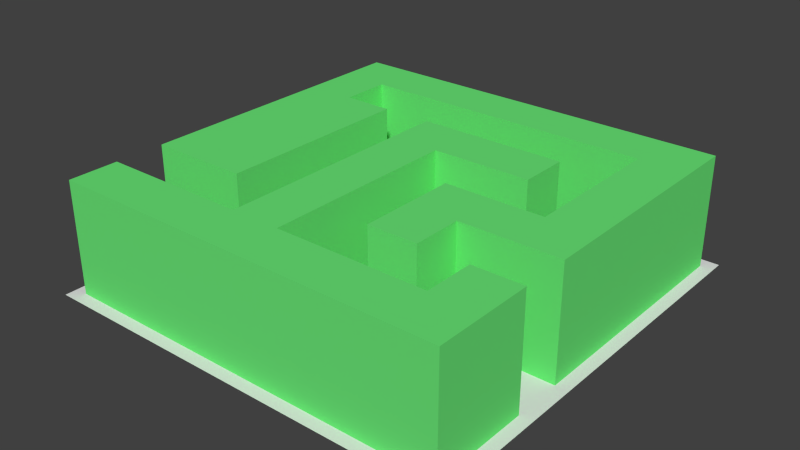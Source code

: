 # Source: BasicMaze.blend  (saved by Blender 2.68.0; exported with 4.5.12 LTS)
import bpy
from mathutils import Matrix  # noqa: F401  (used for matrix-valued properties, if any)

bpy.ops.wm.read_factory_settings(use_empty=True)
scene = bpy.context.scene
scene.name = 'Scene'

# ---- collections
col_collection_1 = bpy.data.collections.new('Collection 1'); scene.collection.children.link(col_collection_1)

# ---- materials (node trees are filled in below, after node groups)
mat_material_004 = bpy.data.materials.new('Material.004')
mat_material_004.alpha_threshold = 0.0
mat_material_004.use_transparent_shadow = False
mat_material_004.preview_render_type = 'CUBE'
mat_material_004.diffuse_color = (0.1462, 0.8, 0.1864, 1.0)
mat_material_004.roughness = 0.5
mat_material_004.specular_intensity = 0.0
mat_material_004.line_color = (0.0, 0.0, 0.0, 0.2428)

# ---- material node trees

# ---- world
world_world = bpy.data.worlds.new('World'); scene.world = world_world
world_world.color = (0.05088, 0.05088, 0.05088)
world_world.use_sun_shadow = False
world_world.sun_shadow_jitter_overblur = 0.0
world_world.cycles.sampling_method = 'MANUAL'
world_world.cycles.sample_map_resolution = 256

# ---- meshes
me_plane_001 = bpy.data.meshes.new('Plane.001')
me_plane_001.from_pydata([(1.0, -1.0, 0.0), (-1.0, -1.0, 0.0), (1.0, 1.0, 0.0), (-1.0, 1.0, 0.0)], [], [(1, 0, 2, 3)])
me_plane_001.use_remesh_preserve_volume = False
me_plane_001.use_remesh_preserve_attributes = False
me_plane_001.use_mirror_vertex_groups = False
me_plane_001.update()
me_plane = bpy.data.meshes.new('Plane')
me_plane.from_pydata([(-1.0, -1.0, 0.0), (1.0, -1.0, 0.0), (-1.0, 1.0, 0.0), (1.0, 1.0, 0.0), (-1.0, 0.0, 0.0), (0.0, -1.0, 0.0), (1.0, 0.0, 0.0), (0.0, 1.0, 0.0), (0.0, 0.0, 0.0), (-1.0, -0.5, 0.0), (0.5, -1.0, 0.0), (1.0, 0.5, 0.0), (-0.5, 1.0, 0.0), (-1.0, 0.5, 0.0), (-0.5, -1.0, 0.0), (1.0, -0.5, 0.0), (0.5, 1.0, 0.0), (0.0, 0.5, 0.0), (0.0, -0.5, 0.0), (-0.5, 0.0, 0.0), (0.5, 0.0, 0.0), (0.5, 0.5, 0.0), (-0.5, 0.5, 0.0), (-0.5, -0.5, 0.0), (0.5, -0.5, 0.0), (-1.0, -0.75, 0.0), (0.75, -1.0, 0.0), (1.0, 0.75, 0.0), (-0.75, 1.0, 0.0), (-1.0, 0.75, 0.0), (-0.75, -1.0, 0.0), (1.0, -0.75, 0.0), (0.75, 1.0, 0.0), (0.0, 0.75, 0.0), (0.0, -0.75, 0.0), (-0.75, 0.0, 0.0), (0.25, 0.0, 0.0), (-1.0, -0.25, 0.0), (0.25, -1.0, 0.0), (1.0, 0.25, 0.0), (-0.25, 1.0, 0.0), (-1.0, 0.25, 0.0), (-0.25, -1.0, 0.0), (1.0, -0.25, 0.0), (0.25, 1.0, 0.0), (0.0, 0.25, 0.0), (0.0, -0.25, 0.0), (-0.25, 0.0, 0.0), (0.75, 0.0, 0.0), (0.5, 0.75, 0.0), (0.5, 0.25, 0.0), (0.25, 0.5, 0.0), (0.75, 0.5, 0.0), (-0.5, 0.75, 0.0), (-0.5, 0.25, 0.0), (-0.75, 0.5, 0.0), (-0.25, 0.5, 0.0), (-0.5, -0.25, 0.0), (-0.5, -0.75, 0.0), (-0.75, -0.5, 0.0), (-0.25, -0.5, 0.0), (0.5, -0.25, 0.0), (0.5, -0.75, 0.0), (0.25, -0.5, 0.0), (0.75, -0.5, 0.0), (0.75, 0.75, 0.0), (-0.25, 0.75, 0.0), (-0.25, -0.25, 0.0), (0.75, -0.25, 0.0), (0.25, 0.75, 0.0), (0.25, 0.25, 0.0), (0.75, 0.25, 0.0), (-0.75, 0.75, 0.0), (-0.75, 0.25, 0.0), (-0.25, 0.25, 0.0), (-0.75, -0.25, 0.0), (-0.75, -0.75, 0.0), (-0.25, -0.75, 0.0), (0.25, -0.25, 0.0), (0.25, -0.75, 0.0), (0.75, -0.75, 0.0), (1.0, 0.0, 0.0), (1.0, -0.25, 0.0), (0.75, 0.0, 0.0), (0.75, -0.25, 0.0), (0.75, 0.75, 0.5624), (1.0, 0.75, 0.5624), (1.0, 1.0, 0.5624), (0.75, 1.0, 0.5624), (-0.25, 0.75, 0.5624), (0.0, 0.75, 0.5624), (0.0, 1.0, 0.5624), (-0.25, 1.0, 0.5624), (-0.25, -0.25, 0.5624), (0.0, -0.25, 0.5624), (0.0, 0.0, 0.5624), (-0.25, 0.0, 0.5624), (0.75, -0.25, 0.0), (1.0, -0.25, 0.0), (1.0, -0.25, 0.0), (0.75, -0.25, 0.0), (0.25, 0.75, 0.5624), (0.5, 0.75, 0.5624), (0.5, 1.0, 0.5624), (0.25, 1.0, 0.5624), (0.25, 0.25, 0.5624), (0.5, 0.25, 0.5624), (0.5, 0.5, 0.5624), (0.25, 0.5, 0.5624), (0.75, 0.25, 0.5624), (1.0, 0.25, 0.5624), (1.0, 0.5, 0.5624), (0.75, 0.5, 0.5624), (-0.75, 0.75, 0.5624), (-0.5, 0.75, 0.5624), (-0.5, 1.0, 0.5624), (-0.75, 1.0, 0.5624), (-0.75, 0.25, 0.5624), (-0.5, 0.25, 0.5624), (-0.5, 0.5, 0.5624), (-0.75, 0.5, 0.5624), (-0.25, 0.25, 0.5624), (0.0, 0.25, 0.5624), (0.0, 0.5, 0.5624), (-0.25, 0.5, 0.5624), (-0.75, -0.25, 0.5624), (-0.5, -0.25, 0.5624), (-0.5, 0.0, 0.5624), (-0.75, 0.0, 0.5624), (-0.25, -0.75, 0.5624), (0.0, -0.75, 0.5624), (0.0, -0.5, 0.5624), (-0.25, -0.5, 0.5624), (0.25, -0.25, 0.5624), (0.5, -0.25, 0.5624), (0.5, 0.0, 0.5624), (0.25, 0.0, 0.5624), (0.75, -0.75, 0.5624), (1.0, -0.75, 0.5624), (1.0, -0.5, 0.5624), (0.75, -0.5, 0.5624), (0.5, 0.75, 0.5624), (0.75, 0.75, 0.5624), (0.75, 1.0, 0.5624), (0.5, 1.0, 0.5624), (0.75, 0.5, 0.5624), (1.0, 0.5, 0.5624), (1.0, 0.75, 0.5624), (0.75, 0.75, 0.5624), (-0.5, 0.75, 0.5624), (-0.25, 0.75, 0.5624), (-0.25, 1.0, 0.5624), (-0.5, 1.0, 0.5624), (1.0, -0.25, 0.0), (1.0, 0.0, 0.0), (1.0, 0.0, 0.0), (1.0, -0.25, 0.0), (-0.25, -0.5, 0.5624), (0.0, -0.5, 0.5624), (0.0, -0.25, 0.5624), (-0.25, -0.25, 0.5624), (0.5, -0.25, 0.5624), (0.75, -0.25, 0.5624), (0.75, 0.0, 0.5624), (0.5, 0.0, 0.5624), (0.0, 0.75, 0.5624), (0.25, 0.75, 0.5624), (0.25, 1.0, 0.5624), (0.0, 1.0, 0.5624), (0.0, 0.25, 0.5624), (0.25, 0.25, 0.5624), (0.25, 0.5, 0.5624), (0.0, 0.5, 0.5624), (0.75, 0.0, 0.5624), (1.0, 0.0, 0.5624), (1.0, 0.25, 0.5624), (0.75, 0.25, 0.5624), (-1.0, 0.75, 0.5624), (-0.75, 0.75, 0.5624), (-0.75, 1.0, 0.5624), (-1.0, 1.0, 0.5624), (-1.0, 0.5, 0.5624), (-0.75, 0.5, 0.5624), (-0.75, 0.75, 0.5624), (-1.0, 0.75, 0.5624), (-1.0, 0.25, 0.5624), (-0.75, 0.25, 0.5624), (-0.75, 0.5, 0.5624), (-1.0, 0.5, 0.5624), (-1.0, 0.0, 0.5624), (-0.75, 0.0, 0.5624), (-0.75, 0.25, 0.5624), (-1.0, 0.25, 0.5624), (-0.75, 0.0, 0.5624), (-0.5, 0.0, 0.5624), (-0.5, 0.25, 0.5624), (-0.75, 0.25, 0.5624), (1.0, 0.0, 0.0), (0.75, 0.0, 0.0), (0.75, 0.0, 0.0), (1.0, 0.0, 0.0), (-0.25, 0.0, 0.5624), (0.0, 0.0, 0.5624), (0.0, 0.25, 0.5624), (-0.25, 0.25, 0.5624), (-1.0, -0.25, 0.5624), (-0.75, -0.25, 0.5624), (-0.75, 0.0, 0.5624), (-1.0, 0.0, 0.5624), (-1.0, -0.5, 0.5624), (-0.75, -0.5, 0.5624), (-0.75, -0.25, 0.5624), (-1.0, -0.25, 0.5624), (-0.75, -0.5, 0.5624), (-0.5, -0.5, 0.5624), (-0.5, -0.25, 0.5624), (-0.75, -0.25, 0.5624), (0.75, -0.25, 0.5624), (1.0, -0.25, 0.5624), (1.0, 0.0, 0.5624), (0.75, 0.0, 0.5624), (-1.0, -1.0, 0.5624), (-0.75, -1.0, 0.5624), (-0.75, -0.75, 0.5624), (-1.0, -0.75, 0.5624), (-0.75, -1.0, 0.5624), (-0.5, -1.0, 0.5624), (-0.5, -0.75, 0.5624), (-0.75, -0.75, 0.5624), (0.75, 0.0, 0.0), (0.75, -0.25, 0.0), (0.75, -0.25, 0.0), (0.75, 0.0, 0.0), (-0.5, -1.0, 0.5624), (-0.25, -1.0, 0.5624), (-0.25, -0.75, 0.5624), (-0.5, -0.75, 0.5624), (-0.25, -1.0, 0.5624), (0.0, -1.0, 0.5624), (0.0, -0.75, 0.5624), (-0.25, -0.75, 0.5624), (0.25, -0.5, 0.5624), (0.5, -0.5, 0.5624), (0.5, -0.25, 0.5624), (0.25, -0.25, 0.5624), (0.0, -1.0, 0.5624), (0.25, -1.0, 0.5624), (0.25, -0.75, 0.5624), (0.0, -0.75, 0.5624), (0.25, -1.0, 0.5624), (0.5, -1.0, 0.5624), (0.5, -0.75, 0.5624), (0.25, -0.75, 0.5624), (0.5, -1.0, 0.5624), (0.75, -1.0, 0.5624), (0.75, -0.75, 0.5624), (0.5, -0.75, 0.5624), (0.75, -1.0, 0.5624), (1.0, -1.0, 0.5624), (1.0, -0.75, 0.5624), (0.75, -0.75, 0.5624)], [], [(27, 86, 85, 65), (84, 100, 99, 82), (82, 99, 98, 43), (43, 98, 97, 68), (97, 98, 99, 100), (85, 86, 87, 88), (67, 93, 96, 47), (68, 97, 100, 84), (47, 96, 95, 8), (8, 95, 94, 46), (46, 94, 93, 67), (93, 94, 95, 96), (66, 89, 92, 40), (40, 92, 91, 7), (32, 88, 87, 3), (3, 87, 86, 27), (7, 91, 90, 33), (33, 90, 89, 66), (89, 90, 91, 92), (65, 85, 88, 32), (101, 102, 103, 104), (49, 102, 101, 69), (16, 103, 102, 49), (44, 104, 103, 16), (69, 101, 104, 44), (105, 106, 107, 108), (50, 106, 105, 70), (21, 107, 106, 50), (51, 108, 107, 21), (70, 105, 108, 51), (109, 110, 111, 112), (39, 110, 109, 71), (11, 111, 110, 39), (52, 112, 111, 11), (71, 109, 112, 52), (113, 114, 115, 116), (53, 114, 113, 72), (12, 115, 114, 53), (28, 116, 115, 12), (72, 113, 116, 28), (117, 118, 119, 120), (54, 118, 117, 73), (22, 119, 118, 54), (55, 120, 119, 22), (73, 117, 120, 55), (121, 122, 123, 124), (45, 122, 121, 74), (17, 123, 122, 45), (56, 124, 123, 17), (74, 121, 124, 56), (125, 126, 127, 128), (57, 126, 125, 75), (19, 127, 126, 57), (35, 128, 127, 19), (75, 125, 128, 35), (129, 130, 131, 132), (34, 130, 129, 77), (18, 131, 130, 34), (60, 132, 131, 18), (77, 129, 132, 60), (133, 134, 135, 136), (61, 134, 133, 78), (20, 135, 134, 61), (36, 136, 135, 20), (78, 133, 136, 36), (137, 138, 139, 140), (31, 138, 137, 80), (15, 139, 138, 31), (64, 140, 139, 15), (80, 137, 140, 64), (141, 142, 143, 144), (65, 142, 141, 49), (32, 143, 142, 65), (16, 144, 143, 32), (49, 141, 144, 16), (145, 146, 147, 148), (11, 146, 145, 52), (27, 147, 146, 11), (65, 148, 147, 27), (52, 145, 148, 65), (149, 150, 151, 152), (66, 150, 149, 53), (40, 151, 150, 66), (12, 152, 151, 40), (53, 149, 152, 12), (153, 154, 155, 156), (6, 154, 153, 43), (81, 155, 154, 6), (82, 156, 155, 81), (43, 153, 156, 82), (157, 158, 159, 160), (18, 158, 157, 60), (46, 159, 158, 18), (67, 160, 159, 46), (60, 157, 160, 67), (161, 162, 163, 164), (68, 162, 161, 61), (48, 163, 162, 68), (20, 164, 163, 48), (61, 161, 164, 20), (165, 166, 167, 168), (69, 166, 165, 33), (44, 167, 166, 69), (7, 168, 167, 44), (33, 165, 168, 7), (169, 170, 171, 172), (70, 170, 169, 45), (51, 171, 170, 70), (17, 172, 171, 51), (45, 169, 172, 17), (173, 174, 175, 176), (6, 174, 173, 48), (39, 175, 174, 6), (71, 176, 175, 39), (48, 173, 176, 71), (177, 178, 179, 180), (72, 178, 177, 29), (28, 179, 178, 72), (2, 180, 179, 28), (29, 177, 180, 2), (181, 182, 183, 184), (55, 182, 181, 13), (72, 183, 182, 55), (29, 184, 183, 72), (13, 181, 184, 29), (185, 186, 187, 188), (73, 186, 185, 41), (55, 187, 186, 73), (13, 188, 187, 55), (41, 185, 188, 13), (189, 190, 191, 192), (35, 190, 189, 4), (73, 191, 190, 35), (41, 192, 191, 73), (4, 189, 192, 41), (193, 194, 195, 196), (19, 194, 193, 35), (54, 195, 194, 19), (73, 196, 195, 54), (35, 193, 196, 73), (197, 198, 199, 200), (48, 198, 197, 6), (83, 199, 198, 48), (81, 200, 199, 83), (6, 197, 200, 81), (201, 202, 203, 204), (8, 202, 201, 47), (45, 203, 202, 8), (74, 204, 203, 45), (47, 201, 204, 74), (205, 206, 207, 208), (75, 206, 205, 37), (35, 207, 206, 75), (4, 208, 207, 35), (37, 205, 208, 4), (209, 210, 211, 212), (59, 210, 209, 9), (75, 211, 210, 59), (37, 212, 211, 75), (9, 209, 212, 37), (213, 214, 215, 216), (23, 214, 213, 59), (57, 215, 214, 23), (75, 216, 215, 57), (59, 213, 216, 75), (217, 218, 219, 220), (82, 218, 217, 84), (81, 219, 218, 82), (83, 220, 219, 81), (84, 217, 220, 83), (221, 222, 223, 224), (30, 222, 221, 0), (76, 223, 222, 30), (25, 224, 223, 76), (0, 221, 224, 25), (225, 226, 227, 228), (14, 226, 225, 30), (58, 227, 226, 14), (76, 228, 227, 58), (30, 225, 228, 76), (229, 230, 231, 232), (68, 230, 229, 48), (84, 231, 230, 68), (83, 232, 231, 84), (48, 229, 232, 83), (233, 234, 235, 236), (42, 234, 233, 14), (77, 235, 234, 42), (58, 236, 235, 77), (14, 233, 236, 58), (237, 238, 239, 240), (5, 238, 237, 42), (34, 239, 238, 5), (77, 240, 239, 34), (42, 237, 240, 77), (241, 242, 243, 244), (24, 242, 241, 63), (61, 243, 242, 24), (78, 244, 243, 61), (63, 241, 244, 78), (245, 246, 247, 248), (38, 246, 245, 5), (79, 247, 246, 38), (34, 248, 247, 79), (5, 245, 248, 34), (249, 250, 251, 252), (10, 250, 249, 38), (62, 251, 250, 10), (79, 252, 251, 62), (38, 249, 252, 79), (253, 254, 255, 256), (26, 254, 253, 10), (80, 255, 254, 26), (62, 256, 255, 80), (10, 253, 256, 62), (257, 258, 259, 260), (1, 258, 257, 26), (31, 259, 258, 1), (80, 260, 259, 31), (26, 257, 260, 80)])
me_plane.materials.append(mat_material_004)
me_plane.materials.append(None)
me_plane.use_remesh_preserve_volume = False
me_plane.use_remesh_preserve_attributes = False
me_plane.use_mirror_vertex_groups = False
me_plane.update()

# ---- objects
ob_plane_001 = bpy.data.objects.new('Plane.001', me_plane_001)
ob_plane = bpy.data.objects.new('Plane', me_plane)

# ---- transforms, parenting, visibility, modifiers, constraints
ob_plane_001.location = (0.0, 0.0, 0.0)
ob_plane_001.scale = (4.255, 4.255, 4.255)
ob_plane_001.lineart.crease_threshold = 0.0
ob_plane.location = (0.0, 0.0, 0.0)
ob_plane.scale = (4.0, 4.0, 4.0)
ob_plane.lock_location = (True, True, True)
ob_plane.lineart.crease_threshold = 0.0

# ---- collection membership
col_collection_1.objects.link(ob_plane_001)
col_collection_1.objects.link(ob_plane)

# ---- scene / render settings (as saved in the file)
scene.frame_start = 1; scene.frame_end = 250; scene.frame_set(1)
scene.render.engine = 'BLENDER_EEVEE_NEXT'
scene.render.resolution_percentage = 50
scene.render.dither_intensity = 0.0
scene.cycles.use_denoising = False
scene.cycles.samples = 10
scene.cycles.sampling_pattern = 'TABULATED_SOBOL'
scene.cycles.light_sampling_threshold = 0.0
scene.cycles.use_adaptive_sampling = False
scene.cycles.use_light_tree = False
scene.cycles.blur_glossy = 0.0
scene.cycles.volume_bounces = 1
scene.cycles.pixel_filter_type = 'GAUSSIAN'
scene.cycles.sample_clamp_indirect = 0.0
scene.view_settings.view_transform = 'Standard'
bpy.context.view_layer.update()

# ---- added for rendering (the .blend has no active camera and no usable light): camera, sun
cam_auto = bpy.data.cameras.new('AutoCamera')
cam_auto.lens = 50.0
cam_auto.sensor_width = 36.0
cam_auto.clip_end = 1000.0
ob_auto_camera = bpy.data.objects.new('AutoCamera', cam_auto)
scene.collection.objects.link(ob_auto_camera)
ob_auto_camera.location = (11.3291, -13.595, 10.188)
ob_auto_camera.rotation_euler = (1.09748, -7.21219e-08, 0.694738)
scene.camera = ob_auto_camera
light_auto_sun = bpy.data.lights.new('AutoSun', 'SUN')
light_auto_sun.energy = 3.0
light_auto_sun.angle = 0.0523599
ob_auto_sun = bpy.data.objects.new('AutoSun', light_auto_sun)
scene.collection.objects.link(ob_auto_sun)
ob_auto_sun.rotation_euler = (0.872665, 0.174533, 0.523599)
bpy.context.view_layer.update()
